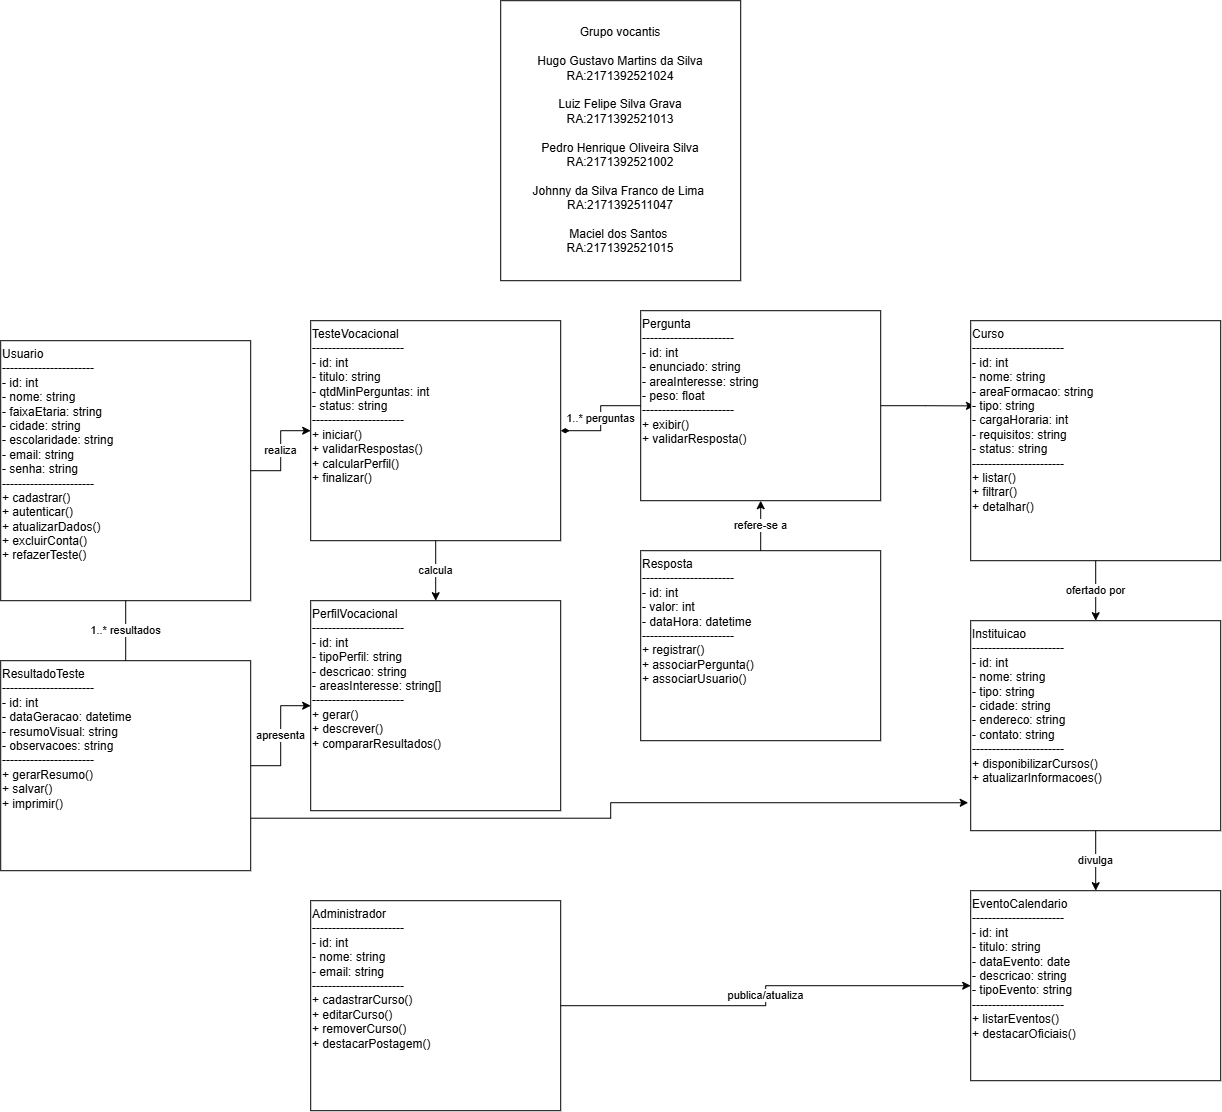

The diagram above was exported from draw.io. Its source (the exported page's mxGraphModel, read from the mxfile embedded in the PNG):
<mxGraphModel dx="1915" dy="2375" grid="1" gridSize="10" guides="1" tooltips="1" connect="1" arrows="1" fold="1" page="1" pageScale="1" pageWidth="1600" pageHeight="1200" math="0" shadow="0">
  <root>
    <mxCell id="0" />
    <mxCell id="1" parent="0" />
    <mxCell id="usuario" parent="1" style="rounded=0;whiteSpace=wrap;html=1;align=left;verticalAlign=top;" value="Usuario&#10;-----------------------&#10;- id: int&#10;- nome: string&#10;- faixaEtaria: string&#10;- cidade: string&#10;- escolaridade: string&#10;- email: string&#10;- senha: string&#10;-----------------------&#10;+ cadastrar()&#10;+ autenticar()&#10;+ atualizarDados()&#10;+ excluirConta()&#10;+ refazerTeste()" vertex="1">
      <mxGeometry height="260" width="250" x="40" y="60" as="geometry" />
    </mxCell>
    <mxCell id="teste" parent="1" style="rounded=0;whiteSpace=wrap;html=1;align=left;verticalAlign=top;" value="TesteVocacional&#10;-----------------------&#10;- id: int&#10;- titulo: string&#10;- qtdMinPerguntas: int&#10;- status: string&#10;-----------------------&#10;+ iniciar()&#10;+ validarRespostas()&#10;+ calcularPerfil()&#10;+ finalizar()" vertex="1">
      <mxGeometry height="220" width="250" x="350" y="40" as="geometry" />
    </mxCell>
    <mxCell id="p-r7_fA8W-_2Sg6CDyU6-2" edge="1" parent="1" source="pergunta" style="edgeStyle=orthogonalEdgeStyle;rounded=0;orthogonalLoop=1;jettySize=auto;html=1;exitX=1;exitY=0.5;exitDx=0;exitDy=0;entryX=0.015;entryY=0.355;entryDx=0;entryDy=0;entryPerimeter=0;" target="curso">
      <mxGeometry relative="1" as="geometry">
        <mxPoint x="1000" y="125.1578947368422" as="targetPoint" />
      </mxGeometry>
    </mxCell>
    <mxCell id="pergunta" parent="1" style="rounded=0;whiteSpace=wrap;html=1;align=left;verticalAlign=top;" value="Pergunta&#10;-----------------------&#10;- id: int&#10;- enunciado: string&#10;- areaInteresse: string&#10;- peso: float&#10;-----------------------&#10;+ exibir()&#10;+ validarResposta()" vertex="1">
      <mxGeometry height="190" width="240" x="680" y="30" as="geometry" />
    </mxCell>
    <mxCell id="resposta" parent="1" style="rounded=0;whiteSpace=wrap;html=1;align=left;verticalAlign=top;" value="Resposta&#10;-----------------------&#10;- id: int&#10;- valor: int&#10;- dataHora: datetime&#10;-----------------------&#10;+ registrar()&#10;+ associarPergunta()&#10;+ associarUsuario()" vertex="1">
      <mxGeometry height="190" width="240" x="680" y="270" as="geometry" />
    </mxCell>
    <mxCell id="perfil" parent="1" style="rounded=0;whiteSpace=wrap;html=1;align=left;verticalAlign=top;" value="PerfilVocacional&#10;-----------------------&#10;- id: int&#10;- tipoPerfil: string&#10;- descricao: string&#10;- areasInteresse: string[]&#10;-----------------------&#10;+ gerar()&#10;+ descrever()&#10;+ compararResultados()" vertex="1">
      <mxGeometry height="210" width="250" x="350" y="320" as="geometry" />
    </mxCell>
    <mxCell id="resultado" parent="1" style="rounded=0;whiteSpace=wrap;html=1;align=left;verticalAlign=top;" value="ResultadoTeste&#10;-----------------------&#10;- id: int&#10;- dataGeracao: datetime&#10;- resumoVisual: string&#10;- observacoes: string&#10;-----------------------&#10;+ gerarResumo()&#10;+ salvar()&#10;+ imprimir()" vertex="1">
      <mxGeometry height="210" width="250" x="40" y="380" as="geometry" />
    </mxCell>
    <mxCell id="curso" parent="1" style="rounded=0;whiteSpace=wrap;html=1;align=left;verticalAlign=top;" value="Curso&#10;-----------------------&#10;- id: int&#10;- nome: string&#10;- areaFormacao: string&#10;- tipo: string&#10;- cargaHoraria: int&#10;- requisitos: string&#10;- status: string&#10;-----------------------&#10;+ listar()&#10;+ filtrar()&#10;+ detalhar()" vertex="1">
      <mxGeometry height="240" width="250" x="1010" y="40" as="geometry" />
    </mxCell>
    <mxCell id="instituicao" parent="1" style="rounded=0;whiteSpace=wrap;html=1;align=left;verticalAlign=top;" value="Instituicao&#10;-----------------------&#10;- id: int&#10;- nome: string&#10;- tipo: string&#10;- cidade: string&#10;- endereco: string&#10;- contato: string&#10;-----------------------&#10;+ disponibilizarCursos()&#10;+ atualizarInformacoes()" vertex="1">
      <mxGeometry height="210" width="250" x="1010" y="340" as="geometry" />
    </mxCell>
    <mxCell id="calendario" parent="1" style="rounded=0;whiteSpace=wrap;html=1;align=left;verticalAlign=top;" value="EventoCalendario&#10;-----------------------&#10;- id: int&#10;- titulo: string&#10;- dataEvento: date&#10;- descricao: string&#10;- tipoEvento: string&#10;-----------------------&#10;+ listarEventos()&#10;+ destacarOficiais()" vertex="1">
      <mxGeometry height="190" width="250" x="1010" y="610" as="geometry" />
    </mxCell>
    <mxCell id="admin" parent="1" style="rounded=0;whiteSpace=wrap;html=1;align=left;verticalAlign=top;" value="Administrador&#10;-----------------------&#10;- id: int&#10;- nome: string&#10;- email: string&#10;-----------------------&#10;+ cadastrarCurso()&#10;+ editarCurso()&#10;+ removerCurso()&#10;+ destacarPostagem()" vertex="1">
      <mxGeometry height="210" width="250" x="350" y="620" as="geometry" />
    </mxCell>
    <mxCell id="usuario_resultado" edge="1" parent="1" source="usuario" style="edgeStyle=orthogonalEdgeStyle;rounded=0;orthogonalLoop=1;jettySize=auto;html=1;endArrow=none;startArrow=none;" target="resultado" value="1..* resultados">
      <mxGeometry relative="1" as="geometry" />
    </mxCell>
    <mxCell id="usuario_teste" edge="1" parent="1" source="usuario" style="edgeStyle=orthogonalEdgeStyle;rounded=0;orthogonalLoop=1;jettySize=auto;html=1;endArrow=classic;startArrow=none;" target="teste" value="realiza">
      <mxGeometry relative="1" as="geometry" />
    </mxCell>
    <mxCell id="teste_pergunta" edge="1" parent="1" source="teste" style="edgeStyle=orthogonalEdgeStyle;rounded=0;orthogonalLoop=1;jettySize=auto;html=1;startArrow=diamondThin;startFill=1;endArrow=none;html=1;" target="pergunta" value="1..* perguntas">
      <mxGeometry relative="1" as="geometry" />
    </mxCell>
    <mxCell id="resposta_pergunta" edge="1" parent="1" source="resposta" style="edgeStyle=orthogonalEdgeStyle;rounded=0;orthogonalLoop=1;jettySize=auto;html=1;endArrow=classic;startArrow=none;" target="pergunta" value="refere-se a">
      <mxGeometry relative="1" as="geometry" />
    </mxCell>
    <mxCell id="teste_perfil" edge="1" parent="1" source="teste" style="edgeStyle=orthogonalEdgeStyle;rounded=0;orthogonalLoop=1;jettySize=auto;html=1;endArrow=classic;startArrow=none;" target="perfil" value="calcula">
      <mxGeometry relative="1" as="geometry" />
    </mxCell>
    <mxCell id="resultado_perfil" edge="1" parent="1" source="resultado" style="edgeStyle=orthogonalEdgeStyle;rounded=0;orthogonalLoop=1;jettySize=auto;html=1;endArrow=classic;startArrow=none;" target="perfil" value="apresenta">
      <mxGeometry relative="1" as="geometry" />
    </mxCell>
    <mxCell id="curso_instituicao" edge="1" parent="1" source="curso" style="edgeStyle=orthogonalEdgeStyle;rounded=0;orthogonalLoop=1;jettySize=auto;html=1;endArrow=classic;startArrow=none;" target="instituicao" value="ofertado por">
      <mxGeometry relative="1" as="geometry" />
    </mxCell>
    <mxCell id="instituicao_evento" edge="1" parent="1" source="instituicao" style="edgeStyle=orthogonalEdgeStyle;rounded=0;orthogonalLoop=1;jettySize=auto;html=1;endArrow=classic;startArrow=none;" target="calendario" value="divulga">
      <mxGeometry relative="1" as="geometry" />
    </mxCell>
    <mxCell id="admin_evento" edge="1" parent="1" source="admin" style="edgeStyle=orthogonalEdgeStyle;rounded=0;orthogonalLoop=1;jettySize=auto;html=1;endArrow=classic;startArrow=none;" target="calendario" value="publica/atualiza">
      <mxGeometry relative="1" as="geometry" />
    </mxCell>
    <mxCell id="p-r7_fA8W-_2Sg6CDyU6-1" edge="1" parent="1" source="resultado" style="edgeStyle=orthogonalEdgeStyle;rounded=0;orthogonalLoop=1;jettySize=auto;html=1;exitX=1;exitY=0.75;exitDx=0;exitDy=0;entryX=-0.01;entryY=0.867;entryDx=0;entryDy=0;entryPerimeter=0;" target="instituicao">
      <mxGeometry relative="1" as="geometry" />
    </mxCell>
    <mxCell id="YCYSt2Ljp3QpvlwDNgDq-1" parent="1" style="rounded=0;whiteSpace=wrap;html=1;" value="&lt;div&gt;Grupo vocantis&lt;/div&gt;&lt;div&gt;&lt;br&gt;&lt;/div&gt;&lt;div&gt;Hugo Gustavo Martins da Silva&lt;/div&gt;&lt;div&gt;RA:2171392521024&lt;/div&gt;&lt;div&gt;&lt;br&gt;&lt;/div&gt;&lt;div&gt;Luiz Felipe Silva Grava&lt;/div&gt;&lt;div&gt;RA:2171392521013&lt;/div&gt;&lt;div&gt;&lt;br&gt;&lt;/div&gt;&lt;div&gt;Pedro Henrique Oliveira Silva&lt;/div&gt;&lt;div&gt;RA:2171392521002&lt;/div&gt;&lt;div&gt;&lt;br&gt;&lt;/div&gt;&lt;div&gt;Johnny da Silva Franco de Lima&amp;nbsp;&lt;/div&gt;&lt;div&gt;RA:2171392511047&lt;/div&gt;&lt;div&gt;&lt;br&gt;&lt;/div&gt;&lt;div&gt;Maciel dos Santos&amp;nbsp;&lt;/div&gt;&lt;div&gt;RA:2171392521015&lt;/div&gt;" vertex="1">
      <mxGeometry height="280" width="240" x="540" y="-280" as="geometry" />
    </mxCell>
  </root>
</mxGraphModel>